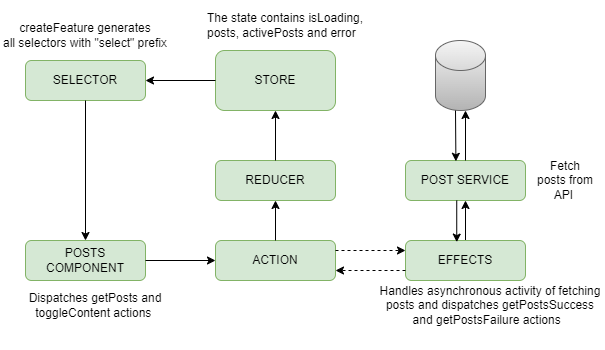

The diagram above was exported from draw.io. Its source (the exported page's mxGraphModel, read from the mxfile embedded in the PNG):
<mxGraphModel dx="1050" dy="522" grid="1" gridSize="10" guides="1" tooltips="1" connect="1" arrows="1" fold="1" page="1" pageScale="1" pageWidth="850" pageHeight="1100" math="0" shadow="0">
  <root>
    <mxCell id="0" />
    <mxCell id="1" parent="0" />
    <mxCell id="dop8Dg3XNzXVoHWKXJud-1" value="STORE" style="rounded=1;whiteSpace=wrap;html=1;fillColor=#d5e8d4;strokeColor=#82b366;" vertex="1" parent="1">
      <mxGeometry x="360" y="220" width="120" height="60" as="geometry" />
    </mxCell>
    <mxCell id="dop8Dg3XNzXVoHWKXJud-2" value="REDUCER" style="rounded=1;whiteSpace=wrap;html=1;fillColor=#d5e8d4;strokeColor=#82b366;" vertex="1" parent="1">
      <mxGeometry x="360" y="330" width="120" height="40" as="geometry" />
    </mxCell>
    <mxCell id="dop8Dg3XNzXVoHWKXJud-3" value="ACTION" style="rounded=1;whiteSpace=wrap;html=1;fillColor=#d5e8d4;strokeColor=#82b366;" vertex="1" parent="1">
      <mxGeometry x="360" y="410" width="120" height="40" as="geometry" />
    </mxCell>
    <mxCell id="dop8Dg3XNzXVoHWKXJud-4" style="edgeStyle=orthogonalEdgeStyle;rounded=0;orthogonalLoop=1;jettySize=auto;html=1;exitX=0.5;exitY=1;exitDx=0;exitDy=0;" edge="1" parent="1" source="dop8Dg3XNzXVoHWKXJud-3" target="dop8Dg3XNzXVoHWKXJud-3">
      <mxGeometry relative="1" as="geometry" />
    </mxCell>
    <mxCell id="dop8Dg3XNzXVoHWKXJud-5" value="POSTS COMPONENT" style="rounded=1;whiteSpace=wrap;html=1;fillColor=#d5e8d4;strokeColor=#82b366;" vertex="1" parent="1">
      <mxGeometry x="170" y="410" width="120" height="40" as="geometry" />
    </mxCell>
    <mxCell id="dop8Dg3XNzXVoHWKXJud-6" value="SELECTOR" style="rounded=1;whiteSpace=wrap;html=1;fillColor=#d5e8d4;strokeColor=#82b366;" vertex="1" parent="1">
      <mxGeometry x="170" y="230" width="120" height="40" as="geometry" />
    </mxCell>
    <mxCell id="dop8Dg3XNzXVoHWKXJud-7" value="createFeature generates all&amp;nbsp;selectors with &quot;select&quot; prefix" style="text;html=1;strokeColor=none;fillColor=none;align=center;verticalAlign=middle;whiteSpace=wrap;rounded=0;" vertex="1" parent="1">
      <mxGeometry x="145" y="190" width="170" height="30" as="geometry" />
    </mxCell>
    <mxCell id="dop8Dg3XNzXVoHWKXJud-8" value="" style="endArrow=classic;html=1;rounded=0;exitX=0.5;exitY=0;exitDx=0;exitDy=0;" edge="1" parent="1" source="dop8Dg3XNzXVoHWKXJud-2" target="dop8Dg3XNzXVoHWKXJud-1">
      <mxGeometry width="50" height="50" relative="1" as="geometry">
        <mxPoint x="400" y="320" as="sourcePoint" />
        <mxPoint x="450" y="270" as="targetPoint" />
      </mxGeometry>
    </mxCell>
    <mxCell id="dop8Dg3XNzXVoHWKXJud-10" value="" style="endArrow=classic;html=1;rounded=0;entryX=0.5;entryY=1;entryDx=0;entryDy=0;" edge="1" parent="1" target="dop8Dg3XNzXVoHWKXJud-2">
      <mxGeometry width="50" height="50" relative="1" as="geometry">
        <mxPoint x="420" y="410" as="sourcePoint" />
        <mxPoint x="470" y="360" as="targetPoint" />
      </mxGeometry>
    </mxCell>
    <mxCell id="dop8Dg3XNzXVoHWKXJud-11" value="" style="endArrow=classic;html=1;rounded=0;entryX=0;entryY=0.5;entryDx=0;entryDy=0;" edge="1" parent="1" target="dop8Dg3XNzXVoHWKXJud-3">
      <mxGeometry width="50" height="50" relative="1" as="geometry">
        <mxPoint x="290" y="430" as="sourcePoint" />
        <mxPoint x="340" y="380" as="targetPoint" />
      </mxGeometry>
    </mxCell>
    <mxCell id="dop8Dg3XNzXVoHWKXJud-12" value="" style="endArrow=classic;html=1;rounded=0;entryX=0.5;entryY=0;entryDx=0;entryDy=0;" edge="1" parent="1" target="dop8Dg3XNzXVoHWKXJud-5">
      <mxGeometry width="50" height="50" relative="1" as="geometry">
        <mxPoint x="230" y="270" as="sourcePoint" />
        <mxPoint x="280" y="220" as="targetPoint" />
      </mxGeometry>
    </mxCell>
    <mxCell id="dop8Dg3XNzXVoHWKXJud-13" value="" style="endArrow=classic;html=1;rounded=0;entryX=1;entryY=0.5;entryDx=0;entryDy=0;" edge="1" parent="1" target="dop8Dg3XNzXVoHWKXJud-6">
      <mxGeometry width="50" height="50" relative="1" as="geometry">
        <mxPoint x="360" y="250" as="sourcePoint" />
        <mxPoint x="410" y="200" as="targetPoint" />
      </mxGeometry>
    </mxCell>
    <mxCell id="dop8Dg3XNzXVoHWKXJud-26" value="" style="edgeStyle=orthogonalEdgeStyle;rounded=0;orthogonalLoop=1;jettySize=auto;html=1;" edge="1" parent="1" source="dop8Dg3XNzXVoHWKXJud-14" target="dop8Dg3XNzXVoHWKXJud-15">
      <mxGeometry relative="1" as="geometry" />
    </mxCell>
    <mxCell id="dop8Dg3XNzXVoHWKXJud-14" value="EFFECTS" style="rounded=1;whiteSpace=wrap;html=1;fillColor=#d5e8d4;strokeColor=#82b366;" vertex="1" parent="1">
      <mxGeometry x="550" y="410" width="120" height="40" as="geometry" />
    </mxCell>
    <mxCell id="dop8Dg3XNzXVoHWKXJud-15" value="POST SERVICE" style="rounded=1;whiteSpace=wrap;html=1;fillColor=#d5e8d4;strokeColor=#82b366;" vertex="1" parent="1">
      <mxGeometry x="550" y="330" width="120" height="40" as="geometry" />
    </mxCell>
    <mxCell id="dop8Dg3XNzXVoHWKXJud-16" value="" style="endArrow=classic;html=1;rounded=0;entryX=0.427;entryY=0.04;entryDx=0;entryDy=0;entryPerimeter=0;exitX=0.427;exitY=1;exitDx=0;exitDy=0;exitPerimeter=0;" edge="1" parent="1" source="dop8Dg3XNzXVoHWKXJud-15" target="dop8Dg3XNzXVoHWKXJud-14">
      <mxGeometry width="50" height="50" relative="1" as="geometry">
        <mxPoint x="610" y="370" as="sourcePoint" />
        <mxPoint x="660" y="320" as="targetPoint" />
      </mxGeometry>
    </mxCell>
    <mxCell id="dop8Dg3XNzXVoHWKXJud-17" value="" style="endArrow=classic;html=1;rounded=0;entryX=1;entryY=0.5;entryDx=0;entryDy=0;dashed=1;" edge="1" parent="1">
      <mxGeometry width="50" height="50" relative="1" as="geometry">
        <mxPoint x="550" y="440" as="sourcePoint" />
        <mxPoint x="480" y="440" as="targetPoint" />
      </mxGeometry>
    </mxCell>
    <mxCell id="dop8Dg3XNzXVoHWKXJud-19" value="" style="endArrow=classic;html=1;rounded=0;dashed=1;entryX=0;entryY=0.25;entryDx=0;entryDy=0;" edge="1" parent="1" target="dop8Dg3XNzXVoHWKXJud-14">
      <mxGeometry width="50" height="50" relative="1" as="geometry">
        <mxPoint x="480" y="420" as="sourcePoint" />
        <mxPoint x="530" y="370" as="targetPoint" />
        <Array as="points">
          <mxPoint x="510" y="420" />
        </Array>
      </mxGeometry>
    </mxCell>
    <mxCell id="dop8Dg3XNzXVoHWKXJud-22" value="" style="shape=cylinder3;whiteSpace=wrap;html=1;boundedLbl=1;backgroundOutline=1;size=15;fillColor=#f5f5f5;gradientColor=#b3b3b3;strokeColor=#666666;" vertex="1" parent="1">
      <mxGeometry x="580" y="210" width="50" height="70" as="geometry" />
    </mxCell>
    <mxCell id="dop8Dg3XNzXVoHWKXJud-23" value="" style="endArrow=classic;html=1;rounded=0;" edge="1" parent="1">
      <mxGeometry width="50" height="50" relative="1" as="geometry">
        <mxPoint x="610" y="330" as="sourcePoint" />
        <mxPoint x="610" y="280" as="targetPoint" />
      </mxGeometry>
    </mxCell>
    <mxCell id="dop8Dg3XNzXVoHWKXJud-24" value="" style="endArrow=classic;html=1;rounded=0;entryX=0.42;entryY=0.02;entryDx=0;entryDy=0;entryPerimeter=0;" edge="1" parent="1" target="dop8Dg3XNzXVoHWKXJud-15">
      <mxGeometry width="50" height="50" relative="1" as="geometry">
        <mxPoint x="600" y="280" as="sourcePoint" />
        <mxPoint x="650" y="230" as="targetPoint" />
      </mxGeometry>
    </mxCell>
    <mxCell id="dop8Dg3XNzXVoHWKXJud-28" value="Dispatches getPosts and toggleContent actions&amp;nbsp;" style="text;html=1;strokeColor=none;fillColor=none;align=center;verticalAlign=middle;whiteSpace=wrap;rounded=0;" vertex="1" parent="1">
      <mxGeometry x="165" y="460" width="150" height="30" as="geometry" />
    </mxCell>
    <mxCell id="dop8Dg3XNzXVoHWKXJud-29" value="Fetch posts from API&amp;nbsp;" style="text;html=1;strokeColor=none;fillColor=none;align=center;verticalAlign=middle;whiteSpace=wrap;rounded=0;" vertex="1" parent="1">
      <mxGeometry x="680" y="335" width="60" height="30" as="geometry" />
    </mxCell>
    <mxCell id="dop8Dg3XNzXVoHWKXJud-30" value="Handles asynchronous activity of fetching posts and dispatches&amp;nbsp;getPostsSuccess and&amp;nbsp;getPostsFailure&lt;span style=&quot;background-color: initial;&quot;&gt;&amp;nbsp;actions&amp;nbsp;&amp;nbsp;&lt;/span&gt;" style="text;html=1;strokeColor=none;fillColor=none;align=center;verticalAlign=middle;whiteSpace=wrap;rounded=0;" vertex="1" parent="1">
      <mxGeometry x="520" y="430" width="230" height="90" as="geometry" />
    </mxCell>
    <mxCell id="dop8Dg3XNzXVoHWKXJud-33" value="The state contains isLoading, posts, activePosts and error&lt;br&gt;" style="text;html=1;strokeColor=none;fillColor=none;align=left;verticalAlign=middle;whiteSpace=wrap;rounded=0;" vertex="1" parent="1">
      <mxGeometry x="350" y="170" width="160" height="50" as="geometry" />
    </mxCell>
  </root>
</mxGraphModel>